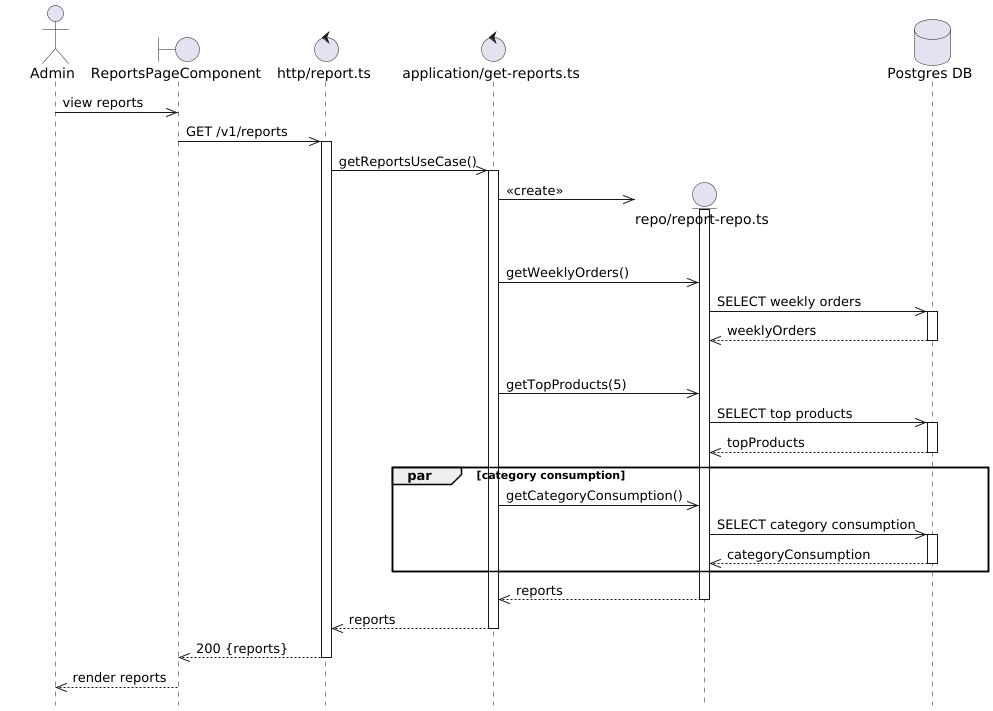

The diagram above was rendered by PlantUML. Its source (embedded in the PNG):
@startuml Reports Get Flow
hide footbox

actor Admin

boundary "ReportsPageComponent" as Component
control "http/report.ts" as Http
control "application/get-reports.ts" as UseCase

Admin ->> Component: view reports

Component ->> Http: GET /v1/reports
activate Http

Http ->> UseCase: getReportsUseCase()
activate UseCase

create entity "repo/report-repo.ts" as ReportRepo
database "Postgres DB" as DB
UseCase ->> ReportRepo: <<create>>
activate ReportRepo

par weekly orders
    UseCase ->> ReportRepo: getWeeklyOrders()
    ReportRepo ->> DB: SELECT weekly orders
    activate DB
    DB -->> ReportRepo: weeklyOrders
    deactivate DB
par top products
    UseCase ->> ReportRepo: getTopProducts(5)
    ReportRepo ->> DB: SELECT top products
    activate DB
    DB -->> ReportRepo: topProducts
    deactivate DB
par category consumption
    UseCase ->> ReportRepo: getCategoryConsumption()
    ReportRepo ->> DB: SELECT category consumption
    activate DB
    DB -->> ReportRepo: categoryConsumption
    deactivate DB
end

ReportRepo -->> UseCase: reports
deactivate ReportRepo

UseCase -->> Http: reports
deactivate UseCase

Http -->> Component: 200 {reports}
deactivate Http

Component -->> Admin: render reports

@enduml